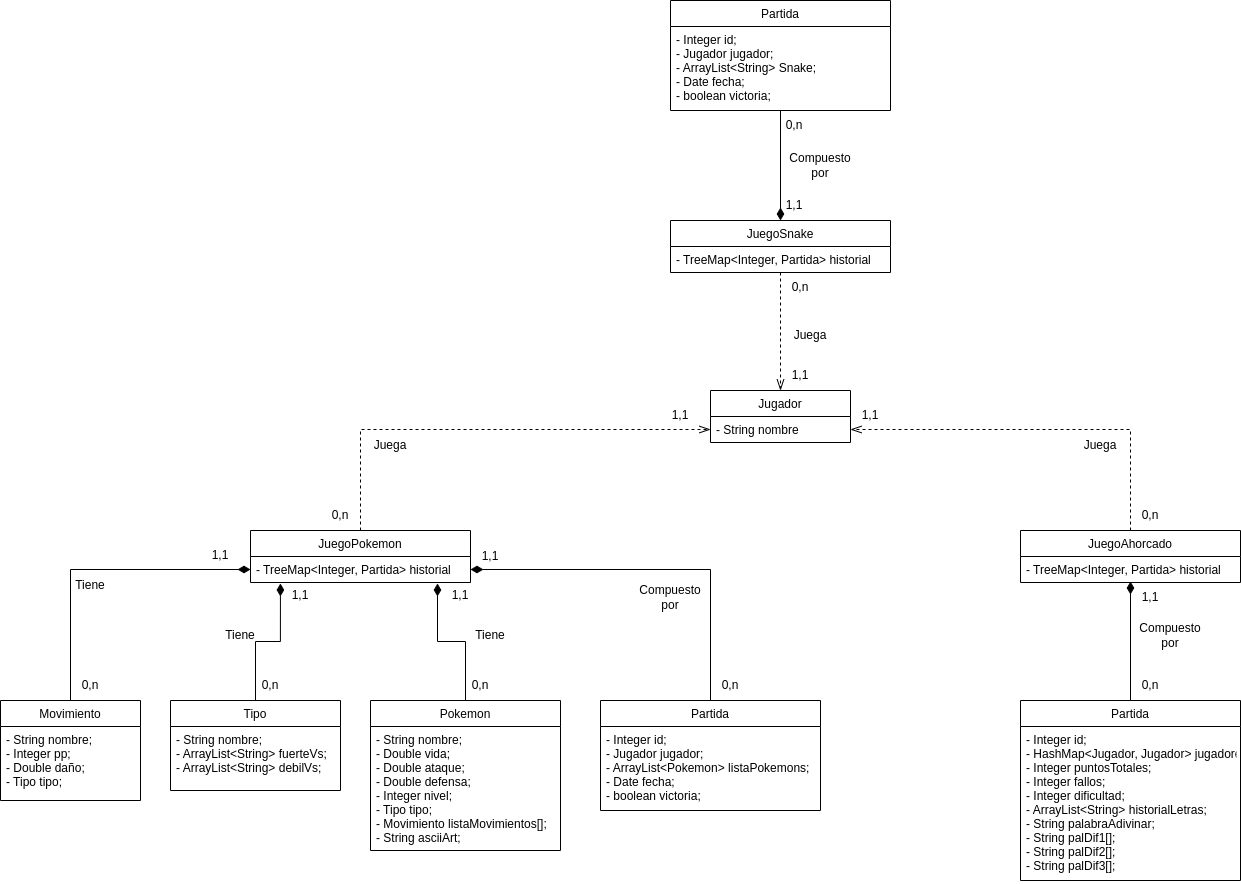

The diagram above was exported from draw.io. Its source (the exported page's mxGraphModel, read from the mxfile embedded in the PNG):
<mxGraphModel dx="2889" dy="1944" grid="1" gridSize="10" guides="1" tooltips="1" connect="1" arrows="1" fold="1" page="1" pageScale="1" pageWidth="827" pageHeight="1169" math="0" shadow="0">
  <root>
    <mxCell id="0" />
    <mxCell id="1" parent="0" />
    <mxCell id="1N6CXwZ95RNz3mJgsvkU-1" value="Jugador" style="swimlane;fontStyle=0;childLayout=stackLayout;horizontal=1;startSize=26;fillColor=none;horizontalStack=0;resizeParent=1;resizeParentMax=0;resizeLast=0;collapsible=1;marginBottom=0;" vertex="1" parent="1">
      <mxGeometry x="330" y="290" width="140" height="52" as="geometry" />
    </mxCell>
    <mxCell id="1N6CXwZ95RNz3mJgsvkU-2" value="- String nombre" style="text;strokeColor=none;fillColor=none;align=left;verticalAlign=top;spacingLeft=4;spacingRight=4;overflow=hidden;rotatable=0;points=[[0,0.5],[1,0.5]];portConstraint=eastwest;" vertex="1" parent="1N6CXwZ95RNz3mJgsvkU-1">
      <mxGeometry y="26" width="140" height="26" as="geometry" />
    </mxCell>
    <mxCell id="1N6CXwZ95RNz3mJgsvkU-41" style="edgeStyle=orthogonalEdgeStyle;rounded=0;orthogonalLoop=1;jettySize=auto;html=1;entryX=0.5;entryY=0;entryDx=0;entryDy=0;endArrow=openThin;endFill=0;endSize=9;strokeWidth=1;dashed=1;" edge="1" parent="1" source="1N6CXwZ95RNz3mJgsvkU-5" target="1N6CXwZ95RNz3mJgsvkU-1">
      <mxGeometry relative="1" as="geometry" />
    </mxCell>
    <mxCell id="1N6CXwZ95RNz3mJgsvkU-5" value="JuegoSnake" style="swimlane;fontStyle=0;childLayout=stackLayout;horizontal=1;startSize=26;fillColor=none;horizontalStack=0;resizeParent=1;resizeParentMax=0;resizeLast=0;collapsible=1;marginBottom=0;" vertex="1" parent="1">
      <mxGeometry x="290" y="120" width="220" height="52" as="geometry" />
    </mxCell>
    <mxCell id="1N6CXwZ95RNz3mJgsvkU-6" value="- TreeMap&lt;Integer, Partida&gt; historial" style="text;strokeColor=none;fillColor=none;align=left;verticalAlign=top;spacingLeft=4;spacingRight=4;overflow=hidden;rotatable=0;points=[[0,0.5],[1,0.5]];portConstraint=eastwest;" vertex="1" parent="1N6CXwZ95RNz3mJgsvkU-5">
      <mxGeometry y="26" width="220" height="26" as="geometry" />
    </mxCell>
    <mxCell id="1N6CXwZ95RNz3mJgsvkU-43" style="edgeStyle=orthogonalEdgeStyle;rounded=0;orthogonalLoop=1;jettySize=auto;html=1;entryX=0;entryY=0.5;entryDx=0;entryDy=0;dashed=1;endArrow=openThin;endFill=0;endSize=9;strokeWidth=1;" edge="1" parent="1" source="1N6CXwZ95RNz3mJgsvkU-9" target="1N6CXwZ95RNz3mJgsvkU-2">
      <mxGeometry relative="1" as="geometry" />
    </mxCell>
    <mxCell id="1N6CXwZ95RNz3mJgsvkU-9" value="JuegoPokemon" style="swimlane;fontStyle=0;childLayout=stackLayout;horizontal=1;startSize=26;fillColor=none;horizontalStack=0;resizeParent=1;resizeParentMax=0;resizeLast=0;collapsible=1;marginBottom=0;" vertex="1" parent="1">
      <mxGeometry x="-130" y="430" width="220" height="52" as="geometry" />
    </mxCell>
    <mxCell id="1N6CXwZ95RNz3mJgsvkU-10" value="- TreeMap&lt;Integer, Partida&gt; historial" style="text;strokeColor=none;fillColor=none;align=left;verticalAlign=top;spacingLeft=4;spacingRight=4;overflow=hidden;rotatable=0;points=[[0,0.5],[1,0.5]];portConstraint=eastwest;" vertex="1" parent="1N6CXwZ95RNz3mJgsvkU-9">
      <mxGeometry y="26" width="220" height="26" as="geometry" />
    </mxCell>
    <mxCell id="1N6CXwZ95RNz3mJgsvkU-42" style="edgeStyle=orthogonalEdgeStyle;rounded=0;orthogonalLoop=1;jettySize=auto;html=1;entryX=1;entryY=0.5;entryDx=0;entryDy=0;dashed=1;endArrow=openThin;endFill=0;endSize=9;strokeWidth=1;" edge="1" parent="1" source="1N6CXwZ95RNz3mJgsvkU-11" target="1N6CXwZ95RNz3mJgsvkU-2">
      <mxGeometry relative="1" as="geometry" />
    </mxCell>
    <mxCell id="1N6CXwZ95RNz3mJgsvkU-11" value="JuegoAhorcado" style="swimlane;fontStyle=0;childLayout=stackLayout;horizontal=1;startSize=26;fillColor=none;horizontalStack=0;resizeParent=1;resizeParentMax=0;resizeLast=0;collapsible=1;marginBottom=0;" vertex="1" parent="1">
      <mxGeometry x="640" y="430" width="220" height="52" as="geometry" />
    </mxCell>
    <mxCell id="1N6CXwZ95RNz3mJgsvkU-12" value="- TreeMap&lt;Integer, Partida&gt; historial" style="text;strokeColor=none;fillColor=none;align=left;verticalAlign=top;spacingLeft=4;spacingRight=4;overflow=hidden;rotatable=0;points=[[0,0.5],[1,0.5]];portConstraint=eastwest;" vertex="1" parent="1N6CXwZ95RNz3mJgsvkU-11">
      <mxGeometry y="26" width="220" height="26" as="geometry" />
    </mxCell>
    <mxCell id="1N6CXwZ95RNz3mJgsvkU-38" style="edgeStyle=orthogonalEdgeStyle;rounded=0;orthogonalLoop=1;jettySize=auto;html=1;entryX=1;entryY=0.5;entryDx=0;entryDy=0;endArrow=diamondThin;endFill=1;endSize=10;strokeWidth=1;" edge="1" parent="1" source="1N6CXwZ95RNz3mJgsvkU-13" target="1N6CXwZ95RNz3mJgsvkU-10">
      <mxGeometry relative="1" as="geometry" />
    </mxCell>
    <mxCell id="1N6CXwZ95RNz3mJgsvkU-13" value="Partida" style="swimlane;fontStyle=0;childLayout=stackLayout;horizontal=1;startSize=26;fillColor=none;horizontalStack=0;resizeParent=1;resizeParentMax=0;resizeLast=0;collapsible=1;marginBottom=0;" vertex="1" parent="1">
      <mxGeometry x="220" y="600" width="220" height="110" as="geometry" />
    </mxCell>
    <mxCell id="1N6CXwZ95RNz3mJgsvkU-16" value="- Integer id;&#10;- Jugador jugador;&#10;- ArrayList&lt;Pokemon&gt; listaPokemons;&#10;- Date fecha;&#10;- boolean victoria;" style="text;strokeColor=none;fillColor=none;align=left;verticalAlign=top;spacingLeft=4;spacingRight=4;overflow=hidden;rotatable=0;points=[[0,0.5],[1,0.5]];portConstraint=eastwest;" vertex="1" parent="1N6CXwZ95RNz3mJgsvkU-13">
      <mxGeometry y="26" width="220" height="84" as="geometry" />
    </mxCell>
    <mxCell id="1N6CXwZ95RNz3mJgsvkU-37" style="edgeStyle=orthogonalEdgeStyle;rounded=0;orthogonalLoop=1;jettySize=auto;html=1;entryX=0.85;entryY=1.038;entryDx=0;entryDy=0;entryPerimeter=0;endArrow=diamondThin;endFill=1;endSize=10;strokeWidth=1;" edge="1" parent="1" source="1N6CXwZ95RNz3mJgsvkU-18" target="1N6CXwZ95RNz3mJgsvkU-10">
      <mxGeometry relative="1" as="geometry" />
    </mxCell>
    <mxCell id="1N6CXwZ95RNz3mJgsvkU-18" value="Pokemon" style="swimlane;fontStyle=0;childLayout=stackLayout;horizontal=1;startSize=26;fillColor=none;horizontalStack=0;resizeParent=1;resizeParentMax=0;resizeLast=0;collapsible=1;marginBottom=0;" vertex="1" parent="1">
      <mxGeometry x="-10" y="600" width="190" height="150" as="geometry" />
    </mxCell>
    <mxCell id="1N6CXwZ95RNz3mJgsvkU-19" value="- String nombre;&#10;- Double vida;&#10;- Double ataque;&#10;- Double defensa;&#10;- Integer nivel;&#10;- Tipo tipo;&#10;- Movimiento listaMovimientos[];&#10;- String asciiArt;" style="text;strokeColor=none;fillColor=none;align=left;verticalAlign=top;spacingLeft=4;spacingRight=4;overflow=hidden;rotatable=0;points=[[0,0.5],[1,0.5]];portConstraint=eastwest;" vertex="1" parent="1N6CXwZ95RNz3mJgsvkU-18">
      <mxGeometry y="26" width="190" height="124" as="geometry" />
    </mxCell>
    <mxCell id="1N6CXwZ95RNz3mJgsvkU-23" value="Tipo" style="swimlane;fontStyle=0;childLayout=stackLayout;horizontal=1;startSize=26;fillColor=none;horizontalStack=0;resizeParent=1;resizeParentMax=0;resizeLast=0;collapsible=1;marginBottom=0;" vertex="1" parent="1">
      <mxGeometry x="-210" y="600" width="170" height="90" as="geometry" />
    </mxCell>
    <mxCell id="1N6CXwZ95RNz3mJgsvkU-24" value="- String nombre;&#10;- ArrayList&lt;String&gt; fuerteVs;&#10;- ArrayList&lt;String&gt; debilVs;" style="text;strokeColor=none;fillColor=none;align=left;verticalAlign=top;spacingLeft=4;spacingRight=4;overflow=hidden;rotatable=0;points=[[0,0.5],[1,0.5]];portConstraint=eastwest;" vertex="1" parent="1N6CXwZ95RNz3mJgsvkU-23">
      <mxGeometry y="26" width="170" height="64" as="geometry" />
    </mxCell>
    <mxCell id="1N6CXwZ95RNz3mJgsvkU-35" style="edgeStyle=orthogonalEdgeStyle;rounded=0;orthogonalLoop=1;jettySize=auto;html=1;entryX=0;entryY=0.5;entryDx=0;entryDy=0;endArrow=diamondThin;endFill=1;strokeWidth=1;endSize=10;" edge="1" parent="1" source="1N6CXwZ95RNz3mJgsvkU-27" target="1N6CXwZ95RNz3mJgsvkU-10">
      <mxGeometry relative="1" as="geometry" />
    </mxCell>
    <mxCell id="1N6CXwZ95RNz3mJgsvkU-27" value="Movimiento" style="swimlane;fontStyle=0;childLayout=stackLayout;horizontal=1;startSize=26;fillColor=none;horizontalStack=0;resizeParent=1;resizeParentMax=0;resizeLast=0;collapsible=1;marginBottom=0;" vertex="1" parent="1">
      <mxGeometry x="-380" y="600" width="140" height="100" as="geometry" />
    </mxCell>
    <mxCell id="1N6CXwZ95RNz3mJgsvkU-28" value="- String nombre;&#10;- Integer pp;&#10;- Double daño;&#10;- Tipo tipo;" style="text;strokeColor=none;fillColor=none;align=left;verticalAlign=top;spacingLeft=4;spacingRight=4;overflow=hidden;rotatable=0;points=[[0,0.5],[1,0.5]];portConstraint=eastwest;" vertex="1" parent="1N6CXwZ95RNz3mJgsvkU-27">
      <mxGeometry y="26" width="140" height="74" as="geometry" />
    </mxCell>
    <mxCell id="1N6CXwZ95RNz3mJgsvkU-39" style="edgeStyle=orthogonalEdgeStyle;rounded=0;orthogonalLoop=1;jettySize=auto;html=1;entryX=0.5;entryY=0.962;entryDx=0;entryDy=0;entryPerimeter=0;endArrow=diamondThin;endFill=1;endSize=10;strokeWidth=1;" edge="1" parent="1" source="1N6CXwZ95RNz3mJgsvkU-31" target="1N6CXwZ95RNz3mJgsvkU-12">
      <mxGeometry relative="1" as="geometry" />
    </mxCell>
    <mxCell id="1N6CXwZ95RNz3mJgsvkU-31" value="Partida" style="swimlane;fontStyle=0;childLayout=stackLayout;horizontal=1;startSize=26;fillColor=none;horizontalStack=0;resizeParent=1;resizeParentMax=0;resizeLast=0;collapsible=1;marginBottom=0;" vertex="1" parent="1">
      <mxGeometry x="640" y="600" width="220" height="180" as="geometry" />
    </mxCell>
    <mxCell id="1N6CXwZ95RNz3mJgsvkU-32" value="- Integer id;&#10;- HashMap&lt;Jugador, Jugador&gt; jugadores;&#10;- Integer puntosTotales;&#10;- Integer fallos; &#10;- Integer dificultad;&#10;- ArrayList&lt;String&gt; historialLetras;&#10;- String palabraAdivinar;&#10;- String palDif1[];&#10;- String palDif2[];&#10;- String palDif3[];" style="text;strokeColor=none;fillColor=none;align=left;verticalAlign=top;spacingLeft=4;spacingRight=4;overflow=hidden;rotatable=0;points=[[0,0.5],[1,0.5]];portConstraint=eastwest;" vertex="1" parent="1N6CXwZ95RNz3mJgsvkU-31">
      <mxGeometry y="26" width="220" height="154" as="geometry" />
    </mxCell>
    <mxCell id="1N6CXwZ95RNz3mJgsvkU-40" style="edgeStyle=orthogonalEdgeStyle;rounded=0;orthogonalLoop=1;jettySize=auto;html=1;entryX=0.5;entryY=0;entryDx=0;entryDy=0;endArrow=diamondThin;endFill=1;endSize=10;strokeWidth=1;" edge="1" parent="1" source="1N6CXwZ95RNz3mJgsvkU-33" target="1N6CXwZ95RNz3mJgsvkU-5">
      <mxGeometry relative="1" as="geometry" />
    </mxCell>
    <mxCell id="1N6CXwZ95RNz3mJgsvkU-33" value="Partida" style="swimlane;fontStyle=0;childLayout=stackLayout;horizontal=1;startSize=26;fillColor=none;horizontalStack=0;resizeParent=1;resizeParentMax=0;resizeLast=0;collapsible=1;marginBottom=0;" vertex="1" parent="1">
      <mxGeometry x="290" y="-100" width="220" height="110" as="geometry" />
    </mxCell>
    <mxCell id="1N6CXwZ95RNz3mJgsvkU-34" value="- Integer id;&#10;- Jugador jugador;&#10;- ArrayList&lt;String&gt; Snake;&#10;- Date fecha;&#10;- boolean victoria;" style="text;strokeColor=none;fillColor=none;align=left;verticalAlign=top;spacingLeft=4;spacingRight=4;overflow=hidden;rotatable=0;points=[[0,0.5],[1,0.5]];portConstraint=eastwest;" vertex="1" parent="1N6CXwZ95RNz3mJgsvkU-33">
      <mxGeometry y="26" width="220" height="84" as="geometry" />
    </mxCell>
    <mxCell id="1N6CXwZ95RNz3mJgsvkU-36" style="edgeStyle=orthogonalEdgeStyle;rounded=0;orthogonalLoop=1;jettySize=auto;html=1;endArrow=diamondThin;endFill=1;strokeWidth=1;endSize=10;exitX=0.5;exitY=0;exitDx=0;exitDy=0;entryX=0.136;entryY=1.038;entryDx=0;entryDy=0;entryPerimeter=0;" edge="1" parent="1" source="1N6CXwZ95RNz3mJgsvkU-23" target="1N6CXwZ95RNz3mJgsvkU-10">
      <mxGeometry relative="1" as="geometry">
        <mxPoint x="-300" y="610" as="sourcePoint" />
        <mxPoint x="-100" y="480" as="targetPoint" />
      </mxGeometry>
    </mxCell>
    <mxCell id="1N6CXwZ95RNz3mJgsvkU-44" value="Compuesto por" style="text;html=1;strokeColor=none;fillColor=none;align=center;verticalAlign=middle;whiteSpace=wrap;rounded=0;" vertex="1" parent="1">
      <mxGeometry x="410" y="50" width="60" height="30" as="geometry" />
    </mxCell>
    <mxCell id="1N6CXwZ95RNz3mJgsvkU-45" value="0,n" style="text;html=1;strokeColor=none;fillColor=none;align=center;verticalAlign=middle;whiteSpace=wrap;rounded=0;" vertex="1" parent="1">
      <mxGeometry x="384" y="10" width="60" height="30" as="geometry" />
    </mxCell>
    <mxCell id="1N6CXwZ95RNz3mJgsvkU-46" value="1,1" style="text;html=1;strokeColor=none;fillColor=none;align=center;verticalAlign=middle;whiteSpace=wrap;rounded=0;" vertex="1" parent="1">
      <mxGeometry x="384" y="90" width="60" height="30" as="geometry" />
    </mxCell>
    <mxCell id="1N6CXwZ95RNz3mJgsvkU-47" value="Compuesto por" style="text;html=1;strokeColor=none;fillColor=none;align=center;verticalAlign=middle;whiteSpace=wrap;rounded=0;" vertex="1" parent="1">
      <mxGeometry x="760" y="520" width="60" height="30" as="geometry" />
    </mxCell>
    <mxCell id="1N6CXwZ95RNz3mJgsvkU-48" value="1,1" style="text;html=1;strokeColor=none;fillColor=none;align=center;verticalAlign=middle;whiteSpace=wrap;rounded=0;" vertex="1" parent="1">
      <mxGeometry x="740" y="482" width="60" height="30" as="geometry" />
    </mxCell>
    <mxCell id="1N6CXwZ95RNz3mJgsvkU-49" value="0,n" style="text;html=1;strokeColor=none;fillColor=none;align=center;verticalAlign=middle;whiteSpace=wrap;rounded=0;" vertex="1" parent="1">
      <mxGeometry x="740" y="570" width="60" height="30" as="geometry" />
    </mxCell>
    <mxCell id="1N6CXwZ95RNz3mJgsvkU-50" value="Compuesto por" style="text;html=1;strokeColor=none;fillColor=none;align=center;verticalAlign=middle;whiteSpace=wrap;rounded=0;" vertex="1" parent="1">
      <mxGeometry x="260" y="482" width="60" height="30" as="geometry" />
    </mxCell>
    <mxCell id="1N6CXwZ95RNz3mJgsvkU-51" value="1,1" style="text;html=1;strokeColor=none;fillColor=none;align=center;verticalAlign=middle;whiteSpace=wrap;rounded=0;" vertex="1" parent="1">
      <mxGeometry x="80" y="441" width="60" height="30" as="geometry" />
    </mxCell>
    <mxCell id="1N6CXwZ95RNz3mJgsvkU-52" value="0,n" style="text;html=1;strokeColor=none;fillColor=none;align=center;verticalAlign=middle;whiteSpace=wrap;rounded=0;" vertex="1" parent="1">
      <mxGeometry x="320" y="570" width="60" height="30" as="geometry" />
    </mxCell>
    <mxCell id="1N6CXwZ95RNz3mJgsvkU-53" value="Juega" style="text;html=1;strokeColor=none;fillColor=none;align=center;verticalAlign=middle;whiteSpace=wrap;rounded=0;" vertex="1" parent="1">
      <mxGeometry x="400" y="220" width="60" height="30" as="geometry" />
    </mxCell>
    <mxCell id="1N6CXwZ95RNz3mJgsvkU-54" value="1,1" style="text;html=1;strokeColor=none;fillColor=none;align=center;verticalAlign=middle;whiteSpace=wrap;rounded=0;" vertex="1" parent="1">
      <mxGeometry x="390" y="260" width="60" height="30" as="geometry" />
    </mxCell>
    <mxCell id="1N6CXwZ95RNz3mJgsvkU-55" value="0,n" style="text;html=1;strokeColor=none;fillColor=none;align=center;verticalAlign=middle;whiteSpace=wrap;rounded=0;" vertex="1" parent="1">
      <mxGeometry x="390" y="172" width="60" height="30" as="geometry" />
    </mxCell>
    <mxCell id="1N6CXwZ95RNz3mJgsvkU-56" value="Juega" style="text;html=1;strokeColor=none;fillColor=none;align=center;verticalAlign=middle;whiteSpace=wrap;rounded=0;" vertex="1" parent="1">
      <mxGeometry x="690" y="330" width="60" height="30" as="geometry" />
    </mxCell>
    <mxCell id="1N6CXwZ95RNz3mJgsvkU-57" value="Juega" style="text;html=1;strokeColor=none;fillColor=none;align=center;verticalAlign=middle;whiteSpace=wrap;rounded=0;" vertex="1" parent="1">
      <mxGeometry x="-20" y="330" width="60" height="30" as="geometry" />
    </mxCell>
    <mxCell id="1N6CXwZ95RNz3mJgsvkU-58" value="0,n" style="text;html=1;strokeColor=none;fillColor=none;align=center;verticalAlign=middle;whiteSpace=wrap;rounded=0;" vertex="1" parent="1">
      <mxGeometry x="-70" y="400" width="60" height="30" as="geometry" />
    </mxCell>
    <mxCell id="1N6CXwZ95RNz3mJgsvkU-59" value="1,1" style="text;html=1;strokeColor=none;fillColor=none;align=center;verticalAlign=middle;whiteSpace=wrap;rounded=0;" vertex="1" parent="1">
      <mxGeometry x="270" y="300" width="60" height="30" as="geometry" />
    </mxCell>
    <mxCell id="1N6CXwZ95RNz3mJgsvkU-60" value="1,1" style="text;html=1;strokeColor=none;fillColor=none;align=center;verticalAlign=middle;whiteSpace=wrap;rounded=0;" vertex="1" parent="1">
      <mxGeometry x="460" y="300" width="60" height="30" as="geometry" />
    </mxCell>
    <mxCell id="1N6CXwZ95RNz3mJgsvkU-61" value="0,n" style="text;html=1;strokeColor=none;fillColor=none;align=center;verticalAlign=middle;whiteSpace=wrap;rounded=0;" vertex="1" parent="1">
      <mxGeometry x="740" y="400" width="60" height="30" as="geometry" />
    </mxCell>
    <mxCell id="1N6CXwZ95RNz3mJgsvkU-62" value="Tiene" style="text;html=1;strokeColor=none;fillColor=none;align=center;verticalAlign=middle;whiteSpace=wrap;rounded=0;" vertex="1" parent="1">
      <mxGeometry x="80" y="520" width="60" height="30" as="geometry" />
    </mxCell>
    <mxCell id="1N6CXwZ95RNz3mJgsvkU-63" value="0,n" style="text;html=1;strokeColor=none;fillColor=none;align=center;verticalAlign=middle;whiteSpace=wrap;rounded=0;" vertex="1" parent="1">
      <mxGeometry x="70" y="569.5" width="60" height="30" as="geometry" />
    </mxCell>
    <mxCell id="1N6CXwZ95RNz3mJgsvkU-64" value="1,1" style="text;html=1;strokeColor=none;fillColor=none;align=center;verticalAlign=middle;whiteSpace=wrap;rounded=0;" vertex="1" parent="1">
      <mxGeometry x="50" y="480" width="60" height="30" as="geometry" />
    </mxCell>
    <mxCell id="1N6CXwZ95RNz3mJgsvkU-65" value="Tiene" style="text;html=1;strokeColor=none;fillColor=none;align=center;verticalAlign=middle;whiteSpace=wrap;rounded=0;" vertex="1" parent="1">
      <mxGeometry x="-170" y="520" width="60" height="30" as="geometry" />
    </mxCell>
    <mxCell id="1N6CXwZ95RNz3mJgsvkU-66" value="Tiene" style="text;html=1;strokeColor=none;fillColor=none;align=center;verticalAlign=middle;whiteSpace=wrap;rounded=0;" vertex="1" parent="1">
      <mxGeometry x="-320" y="470" width="60" height="30" as="geometry" />
    </mxCell>
    <mxCell id="1N6CXwZ95RNz3mJgsvkU-67" value="1,1" style="text;html=1;strokeColor=none;fillColor=none;align=center;verticalAlign=middle;whiteSpace=wrap;rounded=0;" vertex="1" parent="1">
      <mxGeometry x="-110" y="480" width="60" height="30" as="geometry" />
    </mxCell>
    <mxCell id="1N6CXwZ95RNz3mJgsvkU-68" value="1,1" style="text;html=1;strokeColor=none;fillColor=none;align=center;verticalAlign=middle;whiteSpace=wrap;rounded=0;" vertex="1" parent="1">
      <mxGeometry x="-190" y="440" width="60" height="30" as="geometry" />
    </mxCell>
    <mxCell id="1N6CXwZ95RNz3mJgsvkU-69" value="0,n" style="text;html=1;strokeColor=none;fillColor=none;align=center;verticalAlign=middle;whiteSpace=wrap;rounded=0;" vertex="1" parent="1">
      <mxGeometry x="-140" y="570" width="60" height="30" as="geometry" />
    </mxCell>
    <mxCell id="1N6CXwZ95RNz3mJgsvkU-70" value="0,n" style="text;html=1;strokeColor=none;fillColor=none;align=center;verticalAlign=middle;whiteSpace=wrap;rounded=0;" vertex="1" parent="1">
      <mxGeometry x="-320" y="570" width="60" height="30" as="geometry" />
    </mxCell>
  </root>
</mxGraphModel>